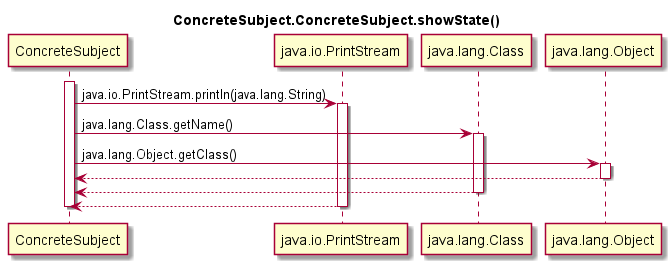

The diagram above was rendered by PlantUML. Its source (embedded in the PNG):
@startuml
title ConcreteSubject.ConcreteSubject.showState()
activate ConcreteSubject
ConcreteSubject -> java.io.PrintStream: java.io.PrintStream.println(java.lang.String)
activate java.io.PrintStream
ConcreteSubject -> java.lang.Class: java.lang.Class.getName()
activate java.lang.Class
ConcreteSubject -> java.lang.Object: java.lang.Object.getClass()
activate java.lang.Object
ConcreteSubject <-- java.lang.Object
deactivate java.lang.Object
ConcreteSubject <-- java.lang.Class
deactivate java.lang.Class
ConcreteSubject <-- java.io.PrintStream
deactivate ConcreteSubject
deactivate java.io.PrintStream
@enduml